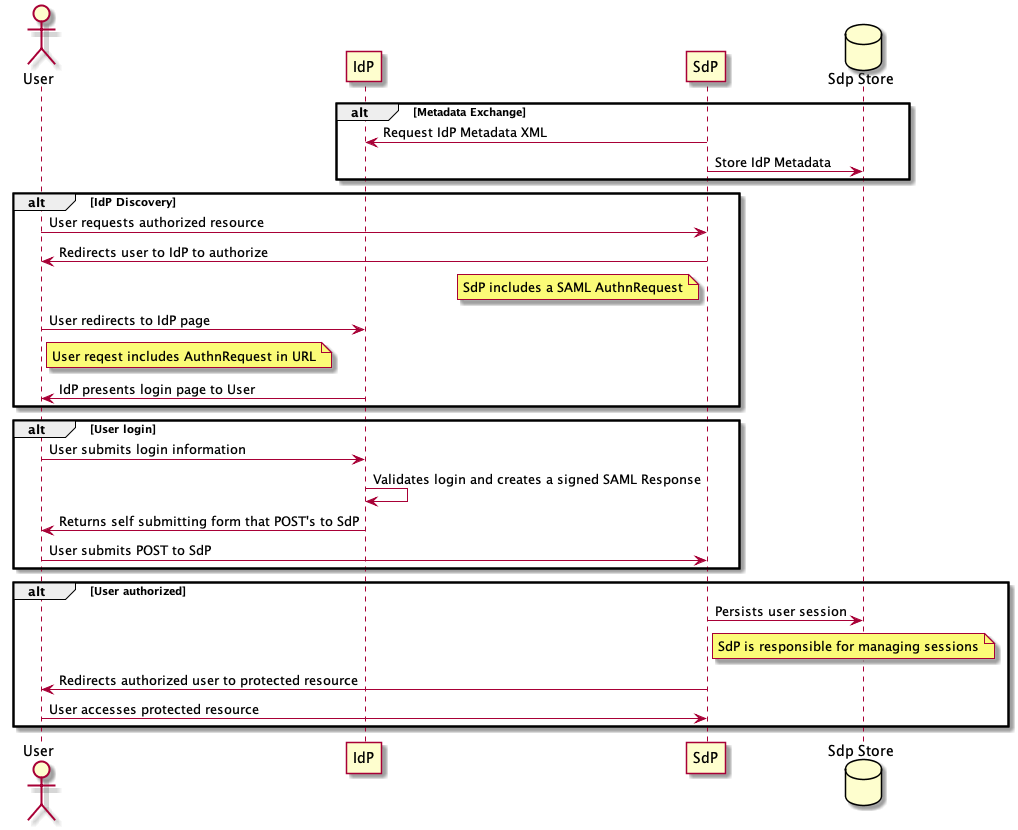

The diagram above was rendered by PlantUML. Its source (embedded in the PNG):
@startuml

actor User
participant IdP
participant SdP
database "Sdp Store" as SdpStore

alt Metadata Exchange
    IdP <- SdP: Request IdP Metadata XML
    SdP -> SdpStore: Store IdP Metadata
end

alt IdP Discovery
    User -> SdP: User requests authorized resource
    User <- SdP: Redirects user to IdP to authorize
    note left of SdP
        SdP includes a SAML AuthnRequest
    end note
    User -> IdP: User redirects to IdP page
    note right of User
        User reqest includes AuthnRequest in URL
    end note
    User <- IdP: IdP presents login page to User
end

alt User login
    User -> IdP: User submits login information
    IdP -> IdP: Validates login and creates a signed SAML Response
    User <- IdP: Returns self submitting form that POST's to SdP
    User -> SdP: User submits POST to SdP
end

alt User authorized
    SdP -> SdpStore: Persists user session
    note right of SdP
        SdP is responsible for managing sessions
    end note
    User <- SdP: Redirects authorized user to protected resource
    User -> SdP: User accesses protected resource
end

@enduml